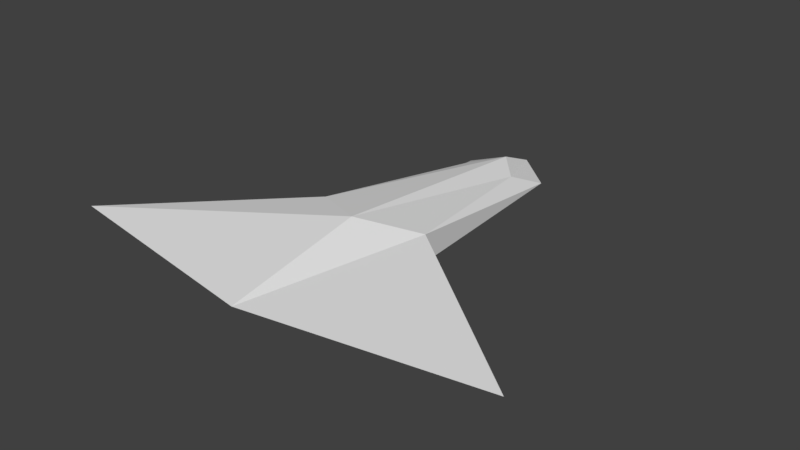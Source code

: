 # Source: spaceship_1.blend  (saved by Blender 2.79.0; exported with 4.5.12 LTS)
import bpy
from mathutils import Matrix  # noqa: F401  (used for matrix-valued properties, if any)

bpy.ops.wm.read_factory_settings(use_empty=True)
scene = bpy.context.scene
scene.name = 'Scene'

# ---- collections
col_collection_1 = bpy.data.collections.new('Collection 1'); scene.collection.children.link(col_collection_1)

# ---- world
world_world = bpy.data.worlds.new('World'); scene.world = world_world
world_world.color = (0.05088, 0.05088, 0.05088)
world_world.use_sun_shadow = False
world_world.sun_shadow_jitter_overblur = 0.0
world_world.cycles.sampling_method = 'MANUAL'

# ---- meshes
me_cube_001 = bpy.data.meshes.new('Cube.001')
me_cube_001.from_pydata([(-0.401, -1.125, -0.375), (-0.75, -1.125, 0.375), (-0.3432, 1.125, -0.1616), (-0.3432, 1.125, 0.1616), (0.401, -1.125, -0.375), (0.75, -1.125, 0.375), (0.3432, 1.125, -0.1616), (0.3432, 1.125, 0.1616), (0.0, 1.5, -0.2155), (0.0, 1.5, 0.2155), (0.0, -1.5, -0.2761), (0.0, -1.5, 0.5), (-0.75, -1.5, 0.0), (-0.5625, 1.5, 0.0), (0.5625, 1.5, 0.0), (0.75, -1.5, 0.0), (0.0, -2.0, 0.0), (0.0, 2.0, 0.0), (-3.0, -2.822, 0.1852), (3.0, -2.822, 0.1852), (0.0, -3.322, 0.1852)], [], [(12, 1, 3, 13), (17, 9, 7, 14), (14, 7, 5, 15), (1, 12, 18), (8, 6, 4, 10), (9, 3, 1, 11), (7, 9, 11, 5), (2, 8, 10, 0), (16, 15, 19, 20), (13, 3, 9, 17), (2, 13, 17, 8), (4, 15, 16, 10), (10, 16, 12, 0), (6, 14, 15, 4), (8, 17, 14, 6), (0, 12, 13, 2), (5, 11, 20, 19), (15, 5, 19), (12, 16, 20, 18), (11, 1, 18, 20)])
me_cube_001.use_remesh_preserve_volume = False
me_cube_001.use_remesh_preserve_attributes = False
me_cube_001.use_mirror_vertex_groups = False
me_cube_001.update()

# ---- objects
ob_cube = bpy.data.objects.new('Cube', me_cube_001)

# ---- transforms, parenting, visibility, modifiers, constraints
ob_cube.location = (0.0, 0.0, 0.0)
ob_cube.lineart.crease_threshold = 0.0

# ---- collection membership
col_collection_1.objects.link(ob_cube)

# ---- scene / render settings (as saved in the file)
scene.frame_start = 1; scene.frame_end = 250; scene.frame_set(1)
scene.render.engine = 'BLENDER_EEVEE_NEXT'
scene.render.resolution_percentage = 50
scene.render.dither_intensity = 0.0
scene.cycles.use_denoising = False
scene.cycles.samples = 128
scene.cycles.sampling_pattern = 'TABULATED_SOBOL'
scene.cycles.use_adaptive_sampling = False
scene.cycles.use_light_tree = False
scene.cycles.blur_glossy = 0.0
scene.cycles.sample_clamp_indirect = 0.0
scene.view_settings.view_transform = 'Standard'
bpy.context.view_layer.update()

# ---- added for rendering (the .blend has no active camera and no usable light): camera, sun
cam_auto = bpy.data.cameras.new('AutoCamera')
cam_auto.lens = 50.0
cam_auto.sensor_width = 36.0
cam_auto.clip_end = 1000.0
ob_auto_camera = bpy.data.objects.new('AutoCamera', cam_auto)
scene.collection.objects.link(ob_auto_camera)
ob_auto_camera.location = (7.46462, -9.61863, 6.0342)
ob_auto_camera.rotation_euler = (1.09748, -7.21219e-08, 0.694738)
scene.camera = ob_auto_camera
light_auto_sun = bpy.data.lights.new('AutoSun', 'SUN')
light_auto_sun.energy = 3.0
light_auto_sun.angle = 0.0523599
ob_auto_sun = bpy.data.objects.new('AutoSun', light_auto_sun)
scene.collection.objects.link(ob_auto_sun)
ob_auto_sun.rotation_euler = (0.872665, 0.174533, 0.523599)
bpy.context.view_layer.update()
